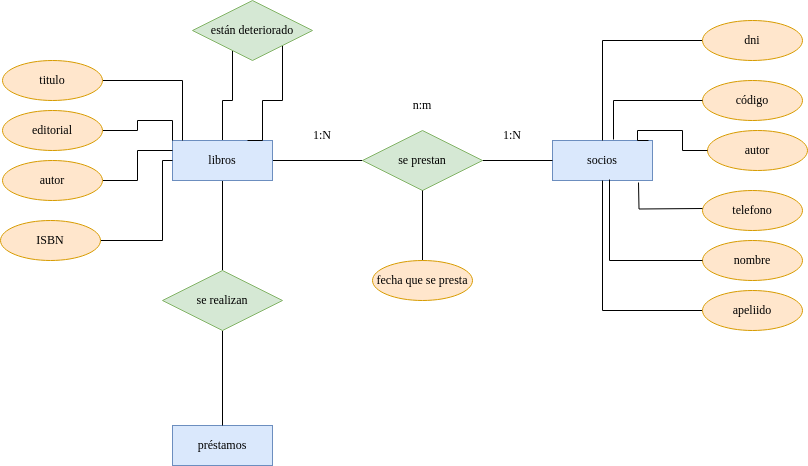

The diagram above was exported from draw.io. Its source (the exported page's mxGraphModel, read from the mxfile embedded in the PNG):
<mxGraphModel dx="2261" dy="795" grid="1" gridSize="10" guides="1" tooltips="1" connect="1" arrows="1" fold="1" page="1" pageScale="1" pageWidth="827" pageHeight="1169" math="0" shadow="0">
  <root>
    <mxCell id="0" />
    <mxCell id="1" parent="0" />
    <mxCell id="bqlsMR2h04OTrgdsqe7G-4" style="edgeStyle=orthogonalEdgeStyle;rounded=0;orthogonalLoop=1;jettySize=auto;html=1;exitX=1;exitY=0.5;exitDx=0;exitDy=0;endArrow=none;endFill=0;" parent="1" source="bqlsMR2h04OTrgdsqe7G-1" target="bqlsMR2h04OTrgdsqe7G-3" edge="1">
      <mxGeometry relative="1" as="geometry" />
    </mxCell>
    <mxCell id="hFJwFDGPUA7YC82IELed-8" style="edgeStyle=orthogonalEdgeStyle;rounded=0;orthogonalLoop=1;jettySize=auto;html=1;exitX=0.5;exitY=1;exitDx=0;exitDy=0;endArrow=none;endFill=0;" edge="1" parent="1" source="bqlsMR2h04OTrgdsqe7G-1" target="hFJwFDGPUA7YC82IELed-7">
      <mxGeometry relative="1" as="geometry" />
    </mxCell>
    <mxCell id="hFJwFDGPUA7YC82IELed-13" style="edgeStyle=orthogonalEdgeStyle;rounded=0;orthogonalLoop=1;jettySize=auto;html=1;exitX=0.5;exitY=0;exitDx=0;exitDy=0;endArrow=none;endFill=0;" edge="1" parent="1" source="bqlsMR2h04OTrgdsqe7G-1" target="hFJwFDGPUA7YC82IELed-10">
      <mxGeometry relative="1" as="geometry">
        <Array as="points">
          <mxPoint x="210" y="240" />
          <mxPoint x="220" y="240" />
        </Array>
      </mxGeometry>
    </mxCell>
    <mxCell id="bqlsMR2h04OTrgdsqe7G-1" value="&lt;font face=&quot;Times New Roman&quot;&gt;libros&lt;/font&gt;" style="whiteSpace=wrap;html=1;align=center;fillColor=#dae8fc;strokeColor=#6c8ebf;" parent="1" vertex="1">
      <mxGeometry x="160" y="280" width="100" height="40" as="geometry" />
    </mxCell>
    <mxCell id="bqlsMR2h04OTrgdsqe7G-2" value="&lt;font face=&quot;Times New Roman&quot;&gt;socios&lt;/font&gt;" style="whiteSpace=wrap;html=1;align=center;fillColor=#dae8fc;strokeColor=#6c8ebf;" parent="1" vertex="1">
      <mxGeometry x="540" y="280" width="100" height="40" as="geometry" />
    </mxCell>
    <mxCell id="bqlsMR2h04OTrgdsqe7G-5" style="edgeStyle=orthogonalEdgeStyle;rounded=0;orthogonalLoop=1;jettySize=auto;html=1;exitX=1;exitY=0.5;exitDx=0;exitDy=0;endArrow=none;endFill=0;" parent="1" source="bqlsMR2h04OTrgdsqe7G-3" target="bqlsMR2h04OTrgdsqe7G-2" edge="1">
      <mxGeometry relative="1" as="geometry" />
    </mxCell>
    <mxCell id="bqlsMR2h04OTrgdsqe7G-3" value="&lt;font face=&quot;Times New Roman&quot;&gt;se prestan&lt;/font&gt;" style="shape=rhombus;perimeter=rhombusPerimeter;whiteSpace=wrap;html=1;align=center;fillColor=#d5e8d4;strokeColor=#82b366;" parent="1" vertex="1">
      <mxGeometry x="350" y="270" width="120" height="60" as="geometry" />
    </mxCell>
    <mxCell id="bqlsMR2h04OTrgdsqe7G-7" style="edgeStyle=orthogonalEdgeStyle;rounded=0;orthogonalLoop=1;jettySize=auto;html=1;exitX=0.5;exitY=0;exitDx=0;exitDy=0;endArrow=none;endFill=0;" parent="1" source="bqlsMR2h04OTrgdsqe7G-6" target="bqlsMR2h04OTrgdsqe7G-3" edge="1">
      <mxGeometry relative="1" as="geometry" />
    </mxCell>
    <mxCell id="bqlsMR2h04OTrgdsqe7G-6" value="&lt;font face=&quot;Times New Roman&quot;&gt;fecha que se presta&lt;/font&gt;" style="ellipse;whiteSpace=wrap;html=1;align=center;fillColor=#ffe6cc;strokeColor=#d79b00;" parent="1" vertex="1">
      <mxGeometry x="360" y="400" width="100" height="40" as="geometry" />
    </mxCell>
    <mxCell id="hFJwFDGPUA7YC82IELed-6" style="edgeStyle=orthogonalEdgeStyle;rounded=0;orthogonalLoop=1;jettySize=auto;html=1;exitX=1;exitY=0.5;exitDx=0;exitDy=0;entryX=0;entryY=0.25;entryDx=0;entryDy=0;endArrow=none;endFill=0;" edge="1" parent="1" source="bqlsMR2h04OTrgdsqe7G-8" target="bqlsMR2h04OTrgdsqe7G-1">
      <mxGeometry relative="1" as="geometry" />
    </mxCell>
    <mxCell id="bqlsMR2h04OTrgdsqe7G-8" value="&lt;div&gt;&lt;font face=&quot;Times New Roman&quot;&gt;autor&lt;/font&gt;&lt;/div&gt;" style="ellipse;whiteSpace=wrap;html=1;align=center;fillColor=#ffe6cc;strokeColor=#d79b00;" parent="1" vertex="1">
      <mxGeometry x="-10" y="300" width="100" height="40" as="geometry" />
    </mxCell>
    <mxCell id="hFJwFDGPUA7YC82IELed-12" style="edgeStyle=orthogonalEdgeStyle;rounded=0;orthogonalLoop=1;jettySize=auto;html=1;exitX=1;exitY=0.5;exitDx=0;exitDy=0;entryX=0;entryY=0;entryDx=0;entryDy=0;endArrow=none;endFill=0;" edge="1" parent="1" source="bqlsMR2h04OTrgdsqe7G-9" target="bqlsMR2h04OTrgdsqe7G-1">
      <mxGeometry relative="1" as="geometry" />
    </mxCell>
    <mxCell id="bqlsMR2h04OTrgdsqe7G-9" value="&lt;font face=&quot;Times New Roman&quot;&gt;editorial&lt;/font&gt;" style="ellipse;whiteSpace=wrap;html=1;align=center;fillColor=#ffe6cc;strokeColor=#d79b00;" parent="1" vertex="1">
      <mxGeometry x="-10" y="250" width="100" height="40" as="geometry" />
    </mxCell>
    <mxCell id="bqlsMR2h04OTrgdsqe7G-18" style="edgeStyle=orthogonalEdgeStyle;rounded=0;orthogonalLoop=1;jettySize=auto;html=1;exitX=1;exitY=0.5;exitDx=0;exitDy=0;endArrow=none;endFill=0;" parent="1" source="bqlsMR2h04OTrgdsqe7G-10" target="bqlsMR2h04OTrgdsqe7G-1" edge="1">
      <mxGeometry relative="1" as="geometry">
        <Array as="points">
          <mxPoint x="170" y="220" />
        </Array>
      </mxGeometry>
    </mxCell>
    <mxCell id="bqlsMR2h04OTrgdsqe7G-10" value="&lt;font face=&quot;Times New Roman&quot;&gt;titulo&lt;/font&gt;" style="ellipse;whiteSpace=wrap;html=1;align=center;fillColor=#ffe6cc;strokeColor=#d79b00;" parent="1" vertex="1">
      <mxGeometry x="-10" y="200" width="100" height="40" as="geometry" />
    </mxCell>
    <mxCell id="bqlsMR2h04OTrgdsqe7G-20" style="edgeStyle=orthogonalEdgeStyle;rounded=0;orthogonalLoop=1;jettySize=auto;html=1;exitX=1;exitY=0.5;exitDx=0;exitDy=0;endArrow=none;endFill=0;" parent="1" source="bqlsMR2h04OTrgdsqe7G-11" target="bqlsMR2h04OTrgdsqe7G-1" edge="1">
      <mxGeometry relative="1" as="geometry">
        <mxPoint x="210" y="330" as="targetPoint" />
        <Array as="points">
          <mxPoint x="150" y="380" />
          <mxPoint x="150" y="300" />
        </Array>
      </mxGeometry>
    </mxCell>
    <mxCell id="bqlsMR2h04OTrgdsqe7G-11" value="&lt;font face=&quot;Times New Roman&quot;&gt;ISBN&lt;/font&gt;" style="ellipse;whiteSpace=wrap;html=1;align=center;fillColor=#ffe6cc;strokeColor=#d79b00;" parent="1" vertex="1">
      <mxGeometry x="-12" y="360" width="100" height="40" as="geometry" />
    </mxCell>
    <mxCell id="bqlsMR2h04OTrgdsqe7G-12" value="&lt;font face=&quot;Times New Roman&quot;&gt;código&lt;/font&gt;" style="ellipse;whiteSpace=wrap;html=1;align=center;fillColor=#ffe6cc;strokeColor=#d79b00;" parent="1" vertex="1">
      <mxGeometry x="690" y="220" width="100" height="40" as="geometry" />
    </mxCell>
    <mxCell id="bqlsMR2h04OTrgdsqe7G-23" style="edgeStyle=orthogonalEdgeStyle;rounded=0;orthogonalLoop=1;jettySize=auto;html=1;exitX=0;exitY=0.5;exitDx=0;exitDy=0;endArrow=none;endFill=0;" parent="1" source="bqlsMR2h04OTrgdsqe7G-13" target="bqlsMR2h04OTrgdsqe7G-2" edge="1">
      <mxGeometry relative="1" as="geometry" />
    </mxCell>
    <mxCell id="bqlsMR2h04OTrgdsqe7G-13" value="&lt;font face=&quot;Times New Roman&quot;&gt;dni&lt;/font&gt;" style="ellipse;whiteSpace=wrap;html=1;align=center;fillColor=#ffe6cc;strokeColor=#d79b00;" parent="1" vertex="1">
      <mxGeometry x="690" y="160" width="100" height="40" as="geometry" />
    </mxCell>
    <mxCell id="bqlsMR2h04OTrgdsqe7G-14" value="&lt;font face=&quot;Times New Roman&quot;&gt;autor&lt;/font&gt;" style="ellipse;whiteSpace=wrap;html=1;align=center;fillColor=#ffe6cc;strokeColor=#d79b00;" parent="1" vertex="1">
      <mxGeometry x="695" y="270" width="100" height="40" as="geometry" />
    </mxCell>
    <mxCell id="bqlsMR2h04OTrgdsqe7G-15" value="&lt;div&gt;&lt;font face=&quot;Times New Roman&quot;&gt;telefono&lt;/font&gt;&lt;/div&gt;" style="ellipse;whiteSpace=wrap;html=1;align=center;fillColor=#ffe6cc;strokeColor=#d79b00;" parent="1" vertex="1">
      <mxGeometry x="690" y="330" width="100" height="40" as="geometry" />
    </mxCell>
    <mxCell id="bqlsMR2h04OTrgdsqe7G-26" style="edgeStyle=orthogonalEdgeStyle;rounded=0;orthogonalLoop=1;jettySize=auto;html=1;exitX=0;exitY=0.5;exitDx=0;exitDy=0;entryX=0.5;entryY=1;entryDx=0;entryDy=0;endArrow=none;endFill=0;" parent="1" source="bqlsMR2h04OTrgdsqe7G-16" target="bqlsMR2h04OTrgdsqe7G-2" edge="1">
      <mxGeometry relative="1" as="geometry" />
    </mxCell>
    <mxCell id="bqlsMR2h04OTrgdsqe7G-16" value="&lt;font face=&quot;Times New Roman&quot;&gt;apeliido&lt;/font&gt;" style="ellipse;whiteSpace=wrap;html=1;align=center;fillColor=#ffe6cc;strokeColor=#d79b00;" parent="1" vertex="1">
      <mxGeometry x="690" y="430" width="100" height="40" as="geometry" />
    </mxCell>
    <mxCell id="bqlsMR2h04OTrgdsqe7G-17" value="&lt;font face=&quot;Times New Roman&quot;&gt;nombre&lt;/font&gt;" style="ellipse;whiteSpace=wrap;html=1;align=center;fillColor=#ffe6cc;strokeColor=#d79b00;" parent="1" vertex="1">
      <mxGeometry x="690" y="380" width="100" height="40" as="geometry" />
    </mxCell>
    <mxCell id="bqlsMR2h04OTrgdsqe7G-24" style="edgeStyle=orthogonalEdgeStyle;rounded=0;orthogonalLoop=1;jettySize=auto;html=1;exitX=0;exitY=0.5;exitDx=0;exitDy=0;entryX=0.61;entryY=-0.025;entryDx=0;entryDy=0;entryPerimeter=0;endArrow=none;endFill=0;" parent="1" source="bqlsMR2h04OTrgdsqe7G-12" target="bqlsMR2h04OTrgdsqe7G-2" edge="1">
      <mxGeometry relative="1" as="geometry" />
    </mxCell>
    <mxCell id="bqlsMR2h04OTrgdsqe7G-25" style="edgeStyle=orthogonalEdgeStyle;rounded=0;orthogonalLoop=1;jettySize=auto;html=1;exitX=0;exitY=0.5;exitDx=0;exitDy=0;entryX=0.91;entryY=0;entryDx=0;entryDy=0;entryPerimeter=0;endArrow=none;endFill=0;" parent="1" edge="1">
      <mxGeometry relative="1" as="geometry">
        <mxPoint x="695" y="290" as="sourcePoint" />
        <mxPoint x="636" y="280" as="targetPoint" />
        <Array as="points">
          <mxPoint x="670" y="290" />
          <mxPoint x="670" y="270" />
          <mxPoint x="625" y="270" />
          <mxPoint x="625" y="280" />
        </Array>
      </mxGeometry>
    </mxCell>
    <mxCell id="bqlsMR2h04OTrgdsqe7G-27" style="edgeStyle=orthogonalEdgeStyle;rounded=0;orthogonalLoop=1;jettySize=auto;html=1;exitX=0;exitY=0.5;exitDx=0;exitDy=0;entryX=0.57;entryY=0.975;entryDx=0;entryDy=0;entryPerimeter=0;endArrow=none;endFill=0;" parent="1" source="bqlsMR2h04OTrgdsqe7G-17" target="bqlsMR2h04OTrgdsqe7G-2" edge="1">
      <mxGeometry relative="1" as="geometry" />
    </mxCell>
    <mxCell id="bqlsMR2h04OTrgdsqe7G-28" style="edgeStyle=orthogonalEdgeStyle;rounded=0;orthogonalLoop=1;jettySize=auto;html=1;exitX=0;exitY=0.5;exitDx=0;exitDy=0;entryX=0.86;entryY=1.1;entryDx=0;entryDy=0;entryPerimeter=0;endArrow=none;endFill=0;" parent="1" edge="1">
      <mxGeometry relative="1" as="geometry">
        <mxPoint x="690" y="348" as="sourcePoint" />
        <mxPoint x="626" y="322" as="targetPoint" />
      </mxGeometry>
    </mxCell>
    <mxCell id="bqlsMR2h04OTrgdsqe7G-30" value="&lt;font face=&quot;Times New Roman&quot;&gt;1:N&lt;/font&gt;" style="text;html=1;strokeColor=none;fillColor=none;align=center;verticalAlign=middle;whiteSpace=wrap;rounded=0;" parent="1" vertex="1">
      <mxGeometry x="470" y="260" width="60" height="30" as="geometry" />
    </mxCell>
    <mxCell id="bqlsMR2h04OTrgdsqe7G-31" value="&lt;font face=&quot;Times New Roman&quot;&gt;1:N&lt;/font&gt;" style="text;html=1;strokeColor=none;fillColor=none;align=center;verticalAlign=middle;whiteSpace=wrap;rounded=0;" parent="1" vertex="1">
      <mxGeometry x="280" y="260" width="60" height="30" as="geometry" />
    </mxCell>
    <mxCell id="bqlsMR2h04OTrgdsqe7G-32" value="&lt;font face=&quot;Times New Roman&quot;&gt;n:m&lt;/font&gt;" style="text;html=1;strokeColor=none;fillColor=none;align=center;verticalAlign=middle;whiteSpace=wrap;rounded=0;" parent="1" vertex="1">
      <mxGeometry x="380" y="230" width="60" height="30" as="geometry" />
    </mxCell>
    <mxCell id="hFJwFDGPUA7YC82IELed-5" value="&lt;font face=&quot;Times New Roman&quot;&gt;préstamos&lt;/font&gt;" style="whiteSpace=wrap;html=1;align=center;fillColor=#dae8fc;strokeColor=#6c8ebf;" vertex="1" parent="1">
      <mxGeometry x="160" y="565" width="100" height="40" as="geometry" />
    </mxCell>
    <mxCell id="hFJwFDGPUA7YC82IELed-9" style="edgeStyle=orthogonalEdgeStyle;rounded=0;orthogonalLoop=1;jettySize=auto;html=1;exitX=0.5;exitY=1;exitDx=0;exitDy=0;entryX=0.5;entryY=0;entryDx=0;entryDy=0;endArrow=none;endFill=0;" edge="1" parent="1" source="hFJwFDGPUA7YC82IELed-7" target="hFJwFDGPUA7YC82IELed-5">
      <mxGeometry relative="1" as="geometry" />
    </mxCell>
    <mxCell id="hFJwFDGPUA7YC82IELed-7" value="&lt;font face=&quot;Times New Roman&quot;&gt;se realizan&lt;/font&gt;" style="shape=rhombus;perimeter=rhombusPerimeter;whiteSpace=wrap;html=1;align=center;fillColor=#d5e8d4;strokeColor=#82b366;" vertex="1" parent="1">
      <mxGeometry x="150" y="410" width="120" height="60" as="geometry" />
    </mxCell>
    <mxCell id="hFJwFDGPUA7YC82IELed-14" style="edgeStyle=orthogonalEdgeStyle;rounded=0;orthogonalLoop=1;jettySize=auto;html=1;exitX=1;exitY=1;exitDx=0;exitDy=0;entryX=0.75;entryY=0;entryDx=0;entryDy=0;endArrow=none;endFill=0;" edge="1" parent="1" source="hFJwFDGPUA7YC82IELed-10" target="bqlsMR2h04OTrgdsqe7G-1">
      <mxGeometry relative="1" as="geometry">
        <Array as="points">
          <mxPoint x="270" y="240" />
          <mxPoint x="250" y="240" />
          <mxPoint x="250" y="280" />
        </Array>
      </mxGeometry>
    </mxCell>
    <mxCell id="hFJwFDGPUA7YC82IELed-10" value="&lt;font face=&quot;Times New Roman&quot;&gt;están deteriorado&lt;/font&gt;" style="shape=rhombus;perimeter=rhombusPerimeter;whiteSpace=wrap;html=1;align=center;fillColor=#d5e8d4;strokeColor=#82b366;" vertex="1" parent="1">
      <mxGeometry x="180" y="140" width="120" height="60" as="geometry" />
    </mxCell>
  </root>
</mxGraphModel>